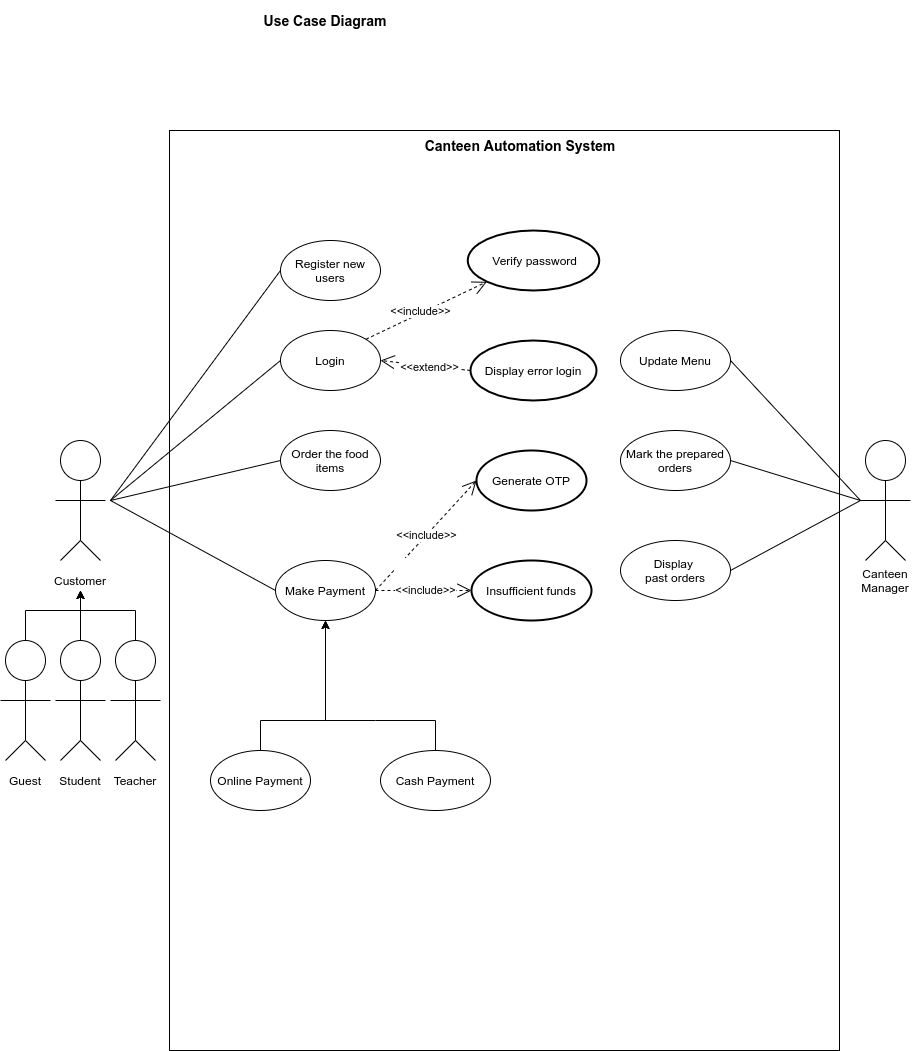

The diagram above was exported from draw.io. Its source (the exported page's mxGraphModel, read from the mxfile embedded in the PNG):
<mxGraphModel dx="2249" dy="1806" grid="1" gridSize="10" guides="1" tooltips="1" connect="1" arrows="1" fold="1" page="1" pageScale="1" pageWidth="827" pageHeight="1169" math="0" shadow="0">
  <root>
    <mxCell id="0" />
    <mxCell id="1" parent="0" />
    <mxCell id="ds8NfkH0Kap159MQopB--1" value="" style="ellipse;whiteSpace=wrap;html=1;aspect=fixed;" parent="1" vertex="1">
      <mxGeometry x="-30" y="160" width="40" height="40" as="geometry" />
    </mxCell>
    <mxCell id="ds8NfkH0Kap159MQopB--2" value="" style="endArrow=none;html=1;entryX=0.5;entryY=1;entryDx=0;entryDy=0;" parent="1" target="ds8NfkH0Kap159MQopB--1" edge="1">
      <mxGeometry width="50" height="50" relative="1" as="geometry">
        <mxPoint x="-10" y="260" as="sourcePoint" />
        <mxPoint x="290" y="260" as="targetPoint" />
      </mxGeometry>
    </mxCell>
    <mxCell id="ds8NfkH0Kap159MQopB--3" value="" style="endArrow=none;html=1;" parent="1" edge="1">
      <mxGeometry width="50" height="50" relative="1" as="geometry">
        <mxPoint x="-35" y="220" as="sourcePoint" />
        <mxPoint x="15" y="220" as="targetPoint" />
      </mxGeometry>
    </mxCell>
    <mxCell id="ds8NfkH0Kap159MQopB--4" value="" style="endArrow=none;html=1;" parent="1" edge="1">
      <mxGeometry width="50" height="50" relative="1" as="geometry">
        <mxPoint x="-30" y="280" as="sourcePoint" />
        <mxPoint x="-10" y="260" as="targetPoint" />
      </mxGeometry>
    </mxCell>
    <mxCell id="ds8NfkH0Kap159MQopB--5" value="" style="endArrow=none;html=1;" parent="1" edge="1">
      <mxGeometry width="50" height="50" relative="1" as="geometry">
        <mxPoint x="10" y="280" as="sourcePoint" />
        <mxPoint x="-10" y="260" as="targetPoint" />
      </mxGeometry>
    </mxCell>
    <mxCell id="ds8NfkH0Kap159MQopB--6" value="" style="ellipse;whiteSpace=wrap;html=1;aspect=fixed;" parent="1" vertex="1">
      <mxGeometry x="775" y="160" width="40" height="40" as="geometry" />
    </mxCell>
    <mxCell id="ds8NfkH0Kap159MQopB--7" value="" style="endArrow=none;html=1;entryX=0.5;entryY=1;entryDx=0;entryDy=0;" parent="1" target="ds8NfkH0Kap159MQopB--6" edge="1">
      <mxGeometry width="50" height="50" relative="1" as="geometry">
        <mxPoint x="795" y="260" as="sourcePoint" />
        <mxPoint x="1095" y="260" as="targetPoint" />
      </mxGeometry>
    </mxCell>
    <mxCell id="ds8NfkH0Kap159MQopB--8" value="" style="endArrow=none;html=1;" parent="1" edge="1">
      <mxGeometry width="50" height="50" relative="1" as="geometry">
        <mxPoint x="770" y="220" as="sourcePoint" />
        <mxPoint x="820" y="220" as="targetPoint" />
      </mxGeometry>
    </mxCell>
    <mxCell id="ds8NfkH0Kap159MQopB--9" value="" style="endArrow=none;html=1;" parent="1" edge="1">
      <mxGeometry width="50" height="50" relative="1" as="geometry">
        <mxPoint x="775" y="280" as="sourcePoint" />
        <mxPoint x="795" y="260" as="targetPoint" />
      </mxGeometry>
    </mxCell>
    <mxCell id="ds8NfkH0Kap159MQopB--10" value="" style="endArrow=none;html=1;" parent="1" edge="1">
      <mxGeometry width="50" height="50" relative="1" as="geometry">
        <mxPoint x="815" y="280" as="sourcePoint" />
        <mxPoint x="795" y="260" as="targetPoint" />
      </mxGeometry>
    </mxCell>
    <mxCell id="ds8NfkH0Kap159MQopB--16" value="Customer" style="text;html=1;strokeColor=none;fillColor=none;align=center;verticalAlign=middle;whiteSpace=wrap;rounded=0;" parent="1" vertex="1">
      <mxGeometry x="-30" y="290" width="40" height="20" as="geometry" />
    </mxCell>
    <mxCell id="ds8NfkH0Kap159MQopB--17" value="Canteen Manager" style="text;html=1;strokeColor=none;fillColor=none;align=center;verticalAlign=middle;whiteSpace=wrap;rounded=0;" parent="1" vertex="1">
      <mxGeometry x="775" y="290" width="40" height="20" as="geometry" />
    </mxCell>
    <mxCell id="ds8NfkH0Kap159MQopB--18" value="" style="rounded=0;whiteSpace=wrap;html=1;" parent="1" vertex="1">
      <mxGeometry x="79" y="-150" width="670" height="920" as="geometry" />
    </mxCell>
    <mxCell id="ds8NfkH0Kap159MQopB--19" value="Login" style="ellipse;whiteSpace=wrap;html=1;" parent="1" vertex="1">
      <mxGeometry x="190" y="50" width="100" height="60" as="geometry" />
    </mxCell>
    <mxCell id="ds8NfkH0Kap159MQopB--21" value="Order the food items" style="ellipse;whiteSpace=wrap;html=1;" parent="1" vertex="1">
      <mxGeometry x="190" y="150" width="100" height="60" as="geometry" />
    </mxCell>
    <mxCell id="ds8NfkH0Kap159MQopB--22" value="Make Payment" style="ellipse;whiteSpace=wrap;html=1;" parent="1" vertex="1">
      <mxGeometry x="185" y="280" width="100" height="60" as="geometry" />
    </mxCell>
    <mxCell id="ds8NfkH0Kap159MQopB--23" value="" style="endArrow=none;html=1;entryX=0;entryY=0.5;entryDx=0;entryDy=0;" parent="1" target="ds8NfkH0Kap159MQopB--19" edge="1">
      <mxGeometry width="50" height="50" relative="1" as="geometry">
        <mxPoint x="20" y="220" as="sourcePoint" />
        <mxPoint x="165" y="80" as="targetPoint" />
      </mxGeometry>
    </mxCell>
    <mxCell id="ds8NfkH0Kap159MQopB--27" value="" style="endArrow=none;html=1;entryX=0;entryY=0.5;entryDx=0;entryDy=0;" parent="1" target="ds8NfkH0Kap159MQopB--21" edge="1">
      <mxGeometry width="50" height="50" relative="1" as="geometry">
        <mxPoint x="20" y="220" as="sourcePoint" />
        <mxPoint x="165" y="280" as="targetPoint" />
      </mxGeometry>
    </mxCell>
    <mxCell id="ds8NfkH0Kap159MQopB--28" value="" style="endArrow=none;html=1;entryX=0;entryY=0.5;entryDx=0;entryDy=0;" parent="1" target="ds8NfkH0Kap159MQopB--22" edge="1">
      <mxGeometry width="50" height="50" relative="1" as="geometry">
        <mxPoint x="20" y="220" as="sourcePoint" />
        <mxPoint x="165" y="390" as="targetPoint" />
      </mxGeometry>
    </mxCell>
    <mxCell id="ds8NfkH0Kap159MQopB--29" value="Update Menu" style="ellipse;whiteSpace=wrap;html=1;" parent="1" vertex="1">
      <mxGeometry x="530" y="50" width="110" height="60" as="geometry" />
    </mxCell>
    <mxCell id="ds8NfkH0Kap159MQopB--30" value="Mark the prepared orders" style="ellipse;whiteSpace=wrap;html=1;" parent="1" vertex="1">
      <mxGeometry x="530" y="150" width="110" height="60" as="geometry" />
    </mxCell>
    <mxCell id="cX5nVZxGhtfx975OT0Jn-7" style="edgeStyle=orthogonalEdgeStyle;rounded=0;orthogonalLoop=1;jettySize=auto;html=1;entryX=0.5;entryY=1;entryDx=0;entryDy=0;" parent="1" source="ds8NfkH0Kap159MQopB--32" target="ds8NfkH0Kap159MQopB--16" edge="1">
      <mxGeometry relative="1" as="geometry">
        <Array as="points">
          <mxPoint x="-65" y="330" />
          <mxPoint x="-10" y="330" />
        </Array>
      </mxGeometry>
    </mxCell>
    <mxCell id="ds8NfkH0Kap159MQopB--32" value="" style="ellipse;whiteSpace=wrap;html=1;aspect=fixed;" parent="1" vertex="1">
      <mxGeometry x="-85" y="360" width="40" height="40" as="geometry" />
    </mxCell>
    <mxCell id="ds8NfkH0Kap159MQopB--33" value="" style="endArrow=none;html=1;entryX=0.5;entryY=1;entryDx=0;entryDy=0;" parent="1" target="ds8NfkH0Kap159MQopB--32" edge="1">
      <mxGeometry width="50" height="50" relative="1" as="geometry">
        <mxPoint x="-65" y="460" as="sourcePoint" />
        <mxPoint x="235" y="460" as="targetPoint" />
      </mxGeometry>
    </mxCell>
    <mxCell id="ds8NfkH0Kap159MQopB--34" value="" style="endArrow=none;html=1;" parent="1" edge="1">
      <mxGeometry width="50" height="50" relative="1" as="geometry">
        <mxPoint x="-90" y="420" as="sourcePoint" />
        <mxPoint x="-40" y="420" as="targetPoint" />
      </mxGeometry>
    </mxCell>
    <mxCell id="ds8NfkH0Kap159MQopB--35" value="" style="endArrow=none;html=1;" parent="1" edge="1">
      <mxGeometry width="50" height="50" relative="1" as="geometry">
        <mxPoint x="-85" y="480" as="sourcePoint" />
        <mxPoint x="-65" y="460" as="targetPoint" />
      </mxGeometry>
    </mxCell>
    <mxCell id="ds8NfkH0Kap159MQopB--36" value="" style="endArrow=none;html=1;" parent="1" edge="1">
      <mxGeometry width="50" height="50" relative="1" as="geometry">
        <mxPoint x="-45" y="480" as="sourcePoint" />
        <mxPoint x="-65" y="460" as="targetPoint" />
      </mxGeometry>
    </mxCell>
    <mxCell id="ds8NfkH0Kap159MQopB--37" value="Guest" style="text;html=1;strokeColor=none;fillColor=none;align=center;verticalAlign=middle;whiteSpace=wrap;rounded=0;" parent="1" vertex="1">
      <mxGeometry x="-85" y="490" width="40" height="20" as="geometry" />
    </mxCell>
    <mxCell id="cX5nVZxGhtfx975OT0Jn-8" style="edgeStyle=orthogonalEdgeStyle;rounded=0;orthogonalLoop=1;jettySize=auto;html=1;entryX=0.5;entryY=1;entryDx=0;entryDy=0;" parent="1" source="ds8NfkH0Kap159MQopB--38" target="ds8NfkH0Kap159MQopB--16" edge="1">
      <mxGeometry relative="1" as="geometry" />
    </mxCell>
    <mxCell id="ds8NfkH0Kap159MQopB--38" value="" style="ellipse;whiteSpace=wrap;html=1;aspect=fixed;" parent="1" vertex="1">
      <mxGeometry x="-30" y="360" width="40" height="40" as="geometry" />
    </mxCell>
    <mxCell id="ds8NfkH0Kap159MQopB--39" value="" style="endArrow=none;html=1;entryX=0.5;entryY=1;entryDx=0;entryDy=0;" parent="1" target="ds8NfkH0Kap159MQopB--38" edge="1">
      <mxGeometry width="50" height="50" relative="1" as="geometry">
        <mxPoint x="-10" y="460" as="sourcePoint" />
        <mxPoint x="290" y="460" as="targetPoint" />
      </mxGeometry>
    </mxCell>
    <mxCell id="ds8NfkH0Kap159MQopB--40" value="" style="endArrow=none;html=1;" parent="1" edge="1">
      <mxGeometry width="50" height="50" relative="1" as="geometry">
        <mxPoint x="-35" y="420" as="sourcePoint" />
        <mxPoint x="15" y="420" as="targetPoint" />
      </mxGeometry>
    </mxCell>
    <mxCell id="ds8NfkH0Kap159MQopB--41" value="" style="endArrow=none;html=1;" parent="1" edge="1">
      <mxGeometry width="50" height="50" relative="1" as="geometry">
        <mxPoint x="-30" y="480" as="sourcePoint" />
        <mxPoint x="-10" y="460" as="targetPoint" />
      </mxGeometry>
    </mxCell>
    <mxCell id="ds8NfkH0Kap159MQopB--42" value="" style="endArrow=none;html=1;" parent="1" edge="1">
      <mxGeometry width="50" height="50" relative="1" as="geometry">
        <mxPoint x="10" y="480" as="sourcePoint" />
        <mxPoint x="-10" y="460" as="targetPoint" />
      </mxGeometry>
    </mxCell>
    <mxCell id="ds8NfkH0Kap159MQopB--43" value="Student" style="text;html=1;strokeColor=none;fillColor=none;align=center;verticalAlign=middle;whiteSpace=wrap;rounded=0;" parent="1" vertex="1">
      <mxGeometry x="-30" y="490" width="40" height="20" as="geometry" />
    </mxCell>
    <mxCell id="ds8NfkH0Kap159MQopB--46" style="edgeStyle=orthogonalEdgeStyle;rounded=0;orthogonalLoop=1;jettySize=auto;html=1;entryX=0.5;entryY=1;entryDx=0;entryDy=0;exitX=0.5;exitY=0;exitDx=0;exitDy=0;" parent="1" source="ds8NfkH0Kap159MQopB--44" target="ds8NfkH0Kap159MQopB--22" edge="1">
      <mxGeometry relative="1" as="geometry">
        <Array as="points">
          <mxPoint x="285" y="440" />
          <mxPoint x="230" y="440" />
        </Array>
      </mxGeometry>
    </mxCell>
    <mxCell id="ds8NfkH0Kap159MQopB--44" value="Cash Payment" style="ellipse;whiteSpace=wrap;html=1;" parent="1" vertex="1">
      <mxGeometry x="290" y="470" width="110" height="60" as="geometry" />
    </mxCell>
    <mxCell id="ds8NfkH0Kap159MQopB--47" style="edgeStyle=orthogonalEdgeStyle;rounded=0;orthogonalLoop=1;jettySize=auto;html=1;entryX=0.5;entryY=1;entryDx=0;entryDy=0;exitX=0.5;exitY=0;exitDx=0;exitDy=0;" parent="1" source="ds8NfkH0Kap159MQopB--45" target="ds8NfkH0Kap159MQopB--22" edge="1">
      <mxGeometry relative="1" as="geometry">
        <Array as="points">
          <mxPoint x="170" y="440" />
          <mxPoint x="235" y="440" />
        </Array>
      </mxGeometry>
    </mxCell>
    <mxCell id="ds8NfkH0Kap159MQopB--45" value="Online Payment" style="ellipse;whiteSpace=wrap;html=1;" parent="1" vertex="1">
      <mxGeometry x="120" y="470" width="100" height="60" as="geometry" />
    </mxCell>
    <mxCell id="ds8NfkH0Kap159MQopB--50" value="" style="endArrow=none;html=1;entryX=1;entryY=0.5;entryDx=0;entryDy=0;" parent="1" target="ds8NfkH0Kap159MQopB--29" edge="1">
      <mxGeometry width="50" height="50" relative="1" as="geometry">
        <mxPoint x="770" y="220" as="sourcePoint" />
        <mxPoint x="440" y="230" as="targetPoint" />
      </mxGeometry>
    </mxCell>
    <mxCell id="ds8NfkH0Kap159MQopB--51" value="" style="endArrow=none;html=1;entryX=1;entryY=0.5;entryDx=0;entryDy=0;" parent="1" target="ds8NfkH0Kap159MQopB--30" edge="1">
      <mxGeometry width="50" height="50" relative="1" as="geometry">
        <mxPoint x="770" y="220" as="sourcePoint" />
        <mxPoint x="650" y="90" as="targetPoint" />
      </mxGeometry>
    </mxCell>
    <mxCell id="ds8NfkH0Kap159MQopB--53" value="Generate OTP" style="ellipse;whiteSpace=wrap;html=1;strokeWidth=2;" parent="1" vertex="1">
      <mxGeometry x="386" y="170" width="110" height="60" as="geometry" />
    </mxCell>
    <mxCell id="ds8NfkH0Kap159MQopB--56" value="&amp;lt;&amp;lt;include&amp;gt;&amp;gt;" style="endArrow=open;endSize=12;dashed=1;html=1;entryX=0;entryY=0.5;entryDx=0;entryDy=0;exitX=1;exitY=0.5;exitDx=0;exitDy=0;" parent="1" source="ds8NfkH0Kap159MQopB--22" target="ds8NfkH0Kap159MQopB--53" edge="1">
      <mxGeometry width="160" relative="1" as="geometry">
        <mxPoint x="330" y="270" as="sourcePoint" />
        <mxPoint x="490" y="270" as="targetPoint" />
      </mxGeometry>
    </mxCell>
    <mxCell id="ds8NfkH0Kap159MQopB--57" value="Register new users" style="ellipse;whiteSpace=wrap;html=1;" parent="1" vertex="1">
      <mxGeometry x="190" y="-40" width="100" height="60" as="geometry" />
    </mxCell>
    <mxCell id="ds8NfkH0Kap159MQopB--58" value="" style="endArrow=none;html=1;entryX=0;entryY=0.5;entryDx=0;entryDy=0;" parent="1" target="ds8NfkH0Kap159MQopB--57" edge="1">
      <mxGeometry width="50" height="50" relative="1" as="geometry">
        <mxPoint x="20" y="220" as="sourcePoint" />
        <mxPoint x="200" y="90" as="targetPoint" />
      </mxGeometry>
    </mxCell>
    <mxCell id="ds8NfkH0Kap159MQopB--59" value="Display &lt;br&gt;past orders" style="ellipse;whiteSpace=wrap;html=1;" parent="1" vertex="1">
      <mxGeometry x="530" y="260" width="110" height="60" as="geometry" />
    </mxCell>
    <mxCell id="ds8NfkH0Kap159MQopB--60" value="" style="endArrow=none;html=1;entryX=1;entryY=0.5;entryDx=0;entryDy=0;" parent="1" target="ds8NfkH0Kap159MQopB--59" edge="1">
      <mxGeometry width="50" height="50" relative="1" as="geometry">
        <mxPoint x="770" y="220" as="sourcePoint" />
        <mxPoint x="650" y="290.0000000000002" as="targetPoint" />
      </mxGeometry>
    </mxCell>
    <mxCell id="cX5nVZxGhtfx975OT0Jn-9" style="edgeStyle=orthogonalEdgeStyle;rounded=0;orthogonalLoop=1;jettySize=auto;html=1;entryX=0.5;entryY=1;entryDx=0;entryDy=0;" parent="1" source="cX5nVZxGhtfx975OT0Jn-1" target="ds8NfkH0Kap159MQopB--16" edge="1">
      <mxGeometry relative="1" as="geometry">
        <Array as="points">
          <mxPoint x="45" y="330" />
          <mxPoint x="-10" y="330" />
        </Array>
      </mxGeometry>
    </mxCell>
    <mxCell id="cX5nVZxGhtfx975OT0Jn-1" value="" style="ellipse;whiteSpace=wrap;html=1;aspect=fixed;" parent="1" vertex="1">
      <mxGeometry x="25" y="360" width="40" height="40" as="geometry" />
    </mxCell>
    <mxCell id="cX5nVZxGhtfx975OT0Jn-2" value="" style="endArrow=none;html=1;entryX=0.5;entryY=1;entryDx=0;entryDy=0;" parent="1" target="cX5nVZxGhtfx975OT0Jn-1" edge="1">
      <mxGeometry width="50" height="50" relative="1" as="geometry">
        <mxPoint x="45" y="460" as="sourcePoint" />
        <mxPoint x="345" y="460" as="targetPoint" />
      </mxGeometry>
    </mxCell>
    <mxCell id="cX5nVZxGhtfx975OT0Jn-3" value="" style="endArrow=none;html=1;" parent="1" edge="1">
      <mxGeometry width="50" height="50" relative="1" as="geometry">
        <mxPoint x="20" y="420" as="sourcePoint" />
        <mxPoint x="70" y="420" as="targetPoint" />
      </mxGeometry>
    </mxCell>
    <mxCell id="cX5nVZxGhtfx975OT0Jn-4" value="" style="endArrow=none;html=1;" parent="1" edge="1">
      <mxGeometry width="50" height="50" relative="1" as="geometry">
        <mxPoint x="25" y="480" as="sourcePoint" />
        <mxPoint x="45" y="460" as="targetPoint" />
      </mxGeometry>
    </mxCell>
    <mxCell id="cX5nVZxGhtfx975OT0Jn-5" value="" style="endArrow=none;html=1;" parent="1" edge="1">
      <mxGeometry width="50" height="50" relative="1" as="geometry">
        <mxPoint x="65" y="480" as="sourcePoint" />
        <mxPoint x="45" y="460" as="targetPoint" />
      </mxGeometry>
    </mxCell>
    <mxCell id="cX5nVZxGhtfx975OT0Jn-6" value="Teacher" style="text;html=1;strokeColor=none;fillColor=none;align=center;verticalAlign=middle;whiteSpace=wrap;rounded=0;" parent="1" vertex="1">
      <mxGeometry x="25" y="490" width="40" height="20" as="geometry" />
    </mxCell>
    <mxCell id="jrDQwK92jGfdabzN-2eC-5" value="&lt;font style=&quot;font-size: 14px;&quot;&gt;Use Case Diagram&lt;/font&gt;" style="text;html=1;strokeColor=none;fillColor=none;align=center;verticalAlign=middle;whiteSpace=wrap;rounded=0;fontSize=14;fontStyle=1" parent="1" vertex="1">
      <mxGeometry x="160" y="-280" width="150" height="40" as="geometry" />
    </mxCell>
    <mxCell id="5PWQyA-h7LxzzbQfiWSq-1" value="Canteen Automation System" style="text;html=1;strokeColor=none;fillColor=none;align=center;verticalAlign=middle;whiteSpace=wrap;rounded=0;fontSize=14;fontStyle=1" parent="1" vertex="1">
      <mxGeometry x="320" y="-150" width="220" height="30" as="geometry" />
    </mxCell>
    <mxCell id="44-1IlavBIlPXHFXldYt-2" value="&amp;nbsp;Verify password" style="strokeWidth=2;html=1;shape=mxgraph.flowchart.start_1;whiteSpace=wrap;" parent="1" vertex="1">
      <mxGeometry x="377.25" y="-50" width="131.5" height="60" as="geometry" />
    </mxCell>
    <mxCell id="44-1IlavBIlPXHFXldYt-10" value="&amp;lt;&amp;lt;include&amp;gt;&amp;gt;" style="endArrow=open;endSize=12;dashed=1;html=1;exitX=1;exitY=0;exitDx=0;exitDy=0;entryX=0.145;entryY=0.855;entryDx=0;entryDy=0;entryPerimeter=0;" parent="1" source="ds8NfkH0Kap159MQopB--19" target="44-1IlavBIlPXHFXldYt-2" edge="1">
      <mxGeometry x="-0.0883" y="2" width="160" relative="1" as="geometry">
        <mxPoint x="304" y="79.5" as="sourcePoint" />
        <mxPoint x="400" y="80" as="targetPoint" />
        <mxPoint as="offset" />
      </mxGeometry>
    </mxCell>
    <mxCell id="44-1IlavBIlPXHFXldYt-11" value="Display error login" style="strokeWidth=2;html=1;shape=mxgraph.flowchart.start_2;whiteSpace=wrap;" parent="1" vertex="1">
      <mxGeometry x="380" y="60" width="126" height="60" as="geometry" />
    </mxCell>
    <mxCell id="44-1IlavBIlPXHFXldYt-12" value="&amp;lt;&amp;lt;extend&amp;gt;&amp;gt;" style="endArrow=open;endSize=12;dashed=1;html=1;exitX=0;exitY=0.5;exitDx=0;exitDy=0;entryX=1;entryY=0.5;entryDx=0;entryDy=0;exitPerimeter=0;" parent="1" source="44-1IlavBIlPXHFXldYt-11" target="ds8NfkH0Kap159MQopB--19" edge="1">
      <mxGeometry x="-0.0883" y="2" width="160" relative="1" as="geometry">
        <mxPoint x="300" y="90" as="sourcePoint" />
        <mxPoint x="412.1999999999998" y="28.799999999999955" as="targetPoint" />
        <mxPoint as="offset" />
      </mxGeometry>
    </mxCell>
    <mxCell id="44-1IlavBIlPXHFXldYt-15" value="Insufficient funds" style="strokeWidth=2;html=1;shape=mxgraph.flowchart.start_1;whiteSpace=wrap;" parent="1" vertex="1">
      <mxGeometry x="381" y="280" width="120" height="60" as="geometry" />
    </mxCell>
    <mxCell id="44-1IlavBIlPXHFXldYt-17" value="&#10;&#10;&lt;span style=&quot;color: rgb(0, 0, 0); font-family: helvetica; font-size: 11px; font-style: normal; font-weight: 400; letter-spacing: normal; text-align: center; text-indent: 0px; text-transform: none; word-spacing: 0px; background-color: rgb(255, 255, 255); display: inline; float: none;&quot;&gt;&amp;lt;&amp;lt;include&amp;gt;&amp;gt;&lt;/span&gt;&#10;&#10;" style="endArrow=open;endSize=12;dashed=1;html=1;entryX=0;entryY=0.5;entryDx=0;entryDy=0;entryPerimeter=0;exitX=1;exitY=0.5;exitDx=0;exitDy=0;" parent="1" source="ds8NfkH0Kap159MQopB--22" target="44-1IlavBIlPXHFXldYt-15" edge="1">
      <mxGeometry x="0.0449" width="160" relative="1" as="geometry">
        <mxPoint x="250" y="376.7799999999999" as="sourcePoint" />
        <mxPoint x="350" y="360" as="targetPoint" />
        <mxPoint as="offset" />
      </mxGeometry>
    </mxCell>
  </root>
</mxGraphModel>